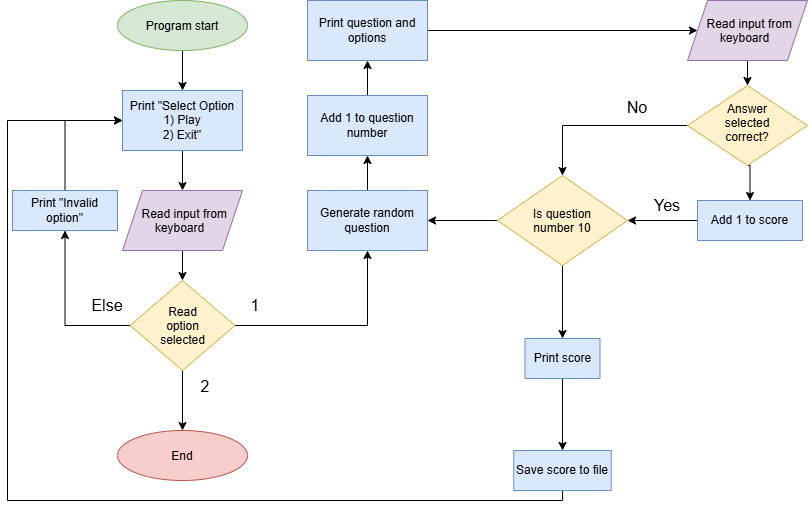

The diagram above was exported from draw.io. Its source (the exported page's mxGraphModel, read from the mxfile embedded in the PNG):
<mxGraphModel dx="934" dy="597" grid="1" gridSize="10" guides="1" tooltips="1" connect="1" arrows="1" fold="1" page="1" pageScale="1" pageWidth="850" pageHeight="1100" math="0" shadow="0">
  <root>
    <mxCell id="0" />
    <mxCell id="1" parent="0" />
    <mxCell id="4x-kOZHkY2M2HF_hqN7Q-4" edge="1" parent="1" source="4x-kOZHkY2M2HF_hqN7Q-2" style="edgeStyle=orthogonalEdgeStyle;rounded=0;orthogonalLoop=1;jettySize=auto;html=1;defaultLabelBackgroundColor=page;entryX=0.5;entryY=0;entryDx=0;entryDy=0;" target="4x-kOZHkY2M2HF_hqN7Q-11" value="">
      <mxGeometry relative="1" as="geometry" />
    </mxCell>
    <mxCell id="4x-kOZHkY2M2HF_hqN7Q-2" parent="1" style="ellipse;whiteSpace=wrap;html=1;shapeInside=1;fillColor=#d5e8d4;strokeColor=#82b366;" value="Program start" vertex="1">
      <mxGeometry height="50" width="130" x="120" y="30" as="geometry" />
    </mxCell>
    <mxCell id="4x-kOZHkY2M2HF_hqN7Q-8" edge="1" parent="1" source="4x-kOZHkY2M2HF_hqN7Q-3" style="edgeStyle=orthogonalEdgeStyle;rounded=0;orthogonalLoop=1;jettySize=auto;html=1;defaultLabelBackgroundColor=page;" target="4x-kOZHkY2M2HF_hqN7Q-7" value="">
      <mxGeometry relative="1" as="geometry" />
    </mxCell>
    <mxCell id="4x-kOZHkY2M2HF_hqN7Q-14" edge="1" parent="1" source="4x-kOZHkY2M2HF_hqN7Q-3" style="edgeStyle=orthogonalEdgeStyle;rounded=0;orthogonalLoop=1;jettySize=auto;html=1;exitX=0;exitY=0.5;exitDx=0;exitDy=0;entryX=0.5;entryY=1;entryDx=0;entryDy=0;defaultLabelBackgroundColor=page;" target="4x-kOZHkY2M2HF_hqN7Q-13">
      <mxGeometry relative="1" as="geometry" />
    </mxCell>
    <mxCell id="UtrBICMwNrqGDfhgrz8x-2" edge="1" parent="1" source="4x-kOZHkY2M2HF_hqN7Q-3" style="edgeStyle=orthogonalEdgeStyle;rounded=0;orthogonalLoop=1;jettySize=auto;html=1;defaultLabelBackgroundColor=page;" target="UtrBICMwNrqGDfhgrz8x-1" value="">
      <mxGeometry relative="1" as="geometry" />
    </mxCell>
    <mxCell id="4x-kOZHkY2M2HF_hqN7Q-3" parent="1" style="rhombus;whiteSpace=wrap;html=1;shapeInside=1;fillColor=#fff2cc;strokeColor=#d6b656;" value="Read option selected" vertex="1">
      <mxGeometry height="90" width="105" x="132.5" y="310" as="geometry" />
    </mxCell>
    <mxCell id="4x-kOZHkY2M2HF_hqN7Q-7" parent="1" style="ellipse;whiteSpace=wrap;html=1;shapeInside=1;fillColor=#f8cecc;strokeColor=#b85450;" value="End" vertex="1">
      <mxGeometry height="50" width="130" x="120" y="460" as="geometry" />
    </mxCell>
    <mxCell id="4x-kOZHkY2M2HF_hqN7Q-10" edge="1" parent="1" source="4x-kOZHkY2M2HF_hqN7Q-9" style="edgeStyle=orthogonalEdgeStyle;rounded=0;orthogonalLoop=1;jettySize=auto;html=1;defaultLabelBackgroundColor=page;" target="4x-kOZHkY2M2HF_hqN7Q-3" value="">
      <mxGeometry relative="1" as="geometry" />
    </mxCell>
    <mxCell id="4x-kOZHkY2M2HF_hqN7Q-9" parent="1" style="shape=parallelogram;perimeter=parallelogramPerimeter;whiteSpace=wrap;html=1;shapeInside=1;fixedSize=1;fillColor=#e1d5e7;strokeColor=#9673a6;" value="Read input from keyboard" vertex="1">
      <mxGeometry height="60" width="120" x="125" y="220" as="geometry" />
    </mxCell>
    <mxCell id="4x-kOZHkY2M2HF_hqN7Q-12" edge="1" parent="1" source="4x-kOZHkY2M2HF_hqN7Q-11" style="edgeStyle=orthogonalEdgeStyle;rounded=0;orthogonalLoop=1;jettySize=auto;html=1;defaultLabelBackgroundColor=page;" target="4x-kOZHkY2M2HF_hqN7Q-9" value="">
      <mxGeometry relative="1" as="geometry" />
    </mxCell>
    <mxCell id="4x-kOZHkY2M2HF_hqN7Q-11" parent="1" style="rounded=0;whiteSpace=wrap;html=1;fillColor=#dae8fc;strokeColor=#6c8ebf;" value="Print &quot;Select Option&lt;div&gt;1) Play&lt;/div&gt;&lt;div&gt;2) Exit&quot;&lt;/div&gt;" vertex="1">
      <mxGeometry height="60" width="120" x="125" y="120" as="geometry" />
    </mxCell>
    <mxCell id="4x-kOZHkY2M2HF_hqN7Q-15" edge="1" parent="1" source="4x-kOZHkY2M2HF_hqN7Q-13" style="edgeStyle=orthogonalEdgeStyle;rounded=0;orthogonalLoop=1;jettySize=auto;html=1;exitX=0.5;exitY=0;exitDx=0;exitDy=0;entryX=0;entryY=0.5;entryDx=0;entryDy=0;defaultLabelBackgroundColor=page;" target="4x-kOZHkY2M2HF_hqN7Q-11">
      <mxGeometry relative="1" as="geometry" />
    </mxCell>
    <mxCell id="4x-kOZHkY2M2HF_hqN7Q-13" parent="1" style="rounded=0;whiteSpace=wrap;html=1;fillColor=#dae8fc;strokeColor=#6c8ebf;" value="Print &quot;Invalid option&quot;" vertex="1">
      <mxGeometry height="40" width="105" x="15" y="220" as="geometry" />
    </mxCell>
    <mxCell id="UtrBICMwNrqGDfhgrz8x-21" edge="1" parent="1" source="UtrBICMwNrqGDfhgrz8x-1" style="edgeStyle=orthogonalEdgeStyle;rounded=0;orthogonalLoop=1;jettySize=auto;html=1;defaultLabelBackgroundColor=page;" target="UtrBICMwNrqGDfhgrz8x-19" value="">
      <mxGeometry relative="1" as="geometry" />
    </mxCell>
    <mxCell id="UtrBICMwNrqGDfhgrz8x-1" parent="1" style="whiteSpace=wrap;html=1;fillColor=#dae8fc;strokeColor=#6c8ebf;" value="Generate random question" vertex="1">
      <mxGeometry height="60" width="120" x="310" y="220" as="geometry" />
    </mxCell>
    <mxCell id="UtrBICMwNrqGDfhgrz8x-6" edge="1" parent="1" source="UtrBICMwNrqGDfhgrz8x-3" style="edgeStyle=orthogonalEdgeStyle;rounded=0;orthogonalLoop=1;jettySize=auto;html=1;defaultLabelBackgroundColor=page;" target="UtrBICMwNrqGDfhgrz8x-5" value="">
      <mxGeometry relative="1" as="geometry" />
    </mxCell>
    <mxCell id="UtrBICMwNrqGDfhgrz8x-3" parent="1" style="whiteSpace=wrap;html=1;fillColor=#dae8fc;strokeColor=#6c8ebf;" value="Print question and options" vertex="1">
      <mxGeometry height="60" width="120" x="310" y="30" as="geometry" />
    </mxCell>
    <mxCell id="UtrBICMwNrqGDfhgrz8x-18" edge="1" parent="1" source="UtrBICMwNrqGDfhgrz8x-5" style="edgeStyle=orthogonalEdgeStyle;rounded=0;orthogonalLoop=1;jettySize=auto;html=1;defaultLabelBackgroundColor=page;" target="UtrBICMwNrqGDfhgrz8x-10" value="">
      <mxGeometry relative="1" as="geometry" />
    </mxCell>
    <mxCell id="UtrBICMwNrqGDfhgrz8x-5" parent="1" style="shape=parallelogram;perimeter=parallelogramPerimeter;whiteSpace=wrap;html=1;shapeInside=1;fixedSize=1;fillColor=#e1d5e7;strokeColor=#9673a6;" value="Read input from keyboard" vertex="1">
      <mxGeometry height="60" width="120" x="690" y="30" as="geometry" />
    </mxCell>
    <mxCell id="UtrBICMwNrqGDfhgrz8x-15" edge="1" parent="1" source="UtrBICMwNrqGDfhgrz8x-10" style="edgeStyle=orthogonalEdgeStyle;rounded=0;orthogonalLoop=1;jettySize=auto;html=1;exitX=0.5;exitY=1;exitDx=0;exitDy=0;entryX=0.5;entryY=0;entryDx=0;entryDy=0;defaultLabelBackgroundColor=page;" target="UtrBICMwNrqGDfhgrz8x-11">
      <mxGeometry relative="1" as="geometry" />
    </mxCell>
    <mxCell id="UtrBICMwNrqGDfhgrz8x-26" edge="1" parent="1" source="UtrBICMwNrqGDfhgrz8x-10" style="edgeStyle=orthogonalEdgeStyle;rounded=0;orthogonalLoop=1;jettySize=auto;html=1;exitX=0;exitY=0.5;exitDx=0;exitDy=0;entryX=0.5;entryY=0;entryDx=0;entryDy=0;defaultLabelBackgroundColor=page;" target="UtrBICMwNrqGDfhgrz8x-22">
      <mxGeometry relative="1" as="geometry" />
    </mxCell>
    <mxCell id="UtrBICMwNrqGDfhgrz8x-10" parent="1" style="rhombus;whiteSpace=wrap;html=1;shapeInside=1;fillColor=#fff2cc;strokeColor=#d6b656;" value="Answer selected correct?" vertex="1">
      <mxGeometry height="80" width="120" x="690" y="115" as="geometry" />
    </mxCell>
    <mxCell id="UtrBICMwNrqGDfhgrz8x-25" edge="1" parent="1" source="UtrBICMwNrqGDfhgrz8x-11" style="edgeStyle=orthogonalEdgeStyle;rounded=0;orthogonalLoop=1;jettySize=auto;html=1;defaultLabelBackgroundColor=page;" target="UtrBICMwNrqGDfhgrz8x-22" value="">
      <mxGeometry relative="1" as="geometry" />
    </mxCell>
    <mxCell id="UtrBICMwNrqGDfhgrz8x-11" parent="1" style="rounded=0;whiteSpace=wrap;html=1;fillColor=#dae8fc;strokeColor=#6c8ebf;" value="Add 1 to score" vertex="1">
      <mxGeometry height="40" width="105" x="700" y="230" as="geometry" />
    </mxCell>
    <mxCell id="UtrBICMwNrqGDfhgrz8x-20" edge="1" parent="1" source="UtrBICMwNrqGDfhgrz8x-19" style="edgeStyle=orthogonalEdgeStyle;rounded=0;orthogonalLoop=1;jettySize=auto;html=1;defaultLabelBackgroundColor=page;" target="UtrBICMwNrqGDfhgrz8x-3" value="">
      <mxGeometry relative="1" as="geometry" />
    </mxCell>
    <mxCell id="UtrBICMwNrqGDfhgrz8x-19" parent="1" style="rounded=0;whiteSpace=wrap;html=1;fillColor=#dae8fc;strokeColor=#6c8ebf;" value="Add 1 to question number" vertex="1">
      <mxGeometry height="60" width="120" x="310" y="125" as="geometry" />
    </mxCell>
    <mxCell id="UtrBICMwNrqGDfhgrz8x-24" edge="1" parent="1" source="UtrBICMwNrqGDfhgrz8x-22" style="edgeStyle=orthogonalEdgeStyle;rounded=0;orthogonalLoop=1;jettySize=auto;html=1;defaultLabelBackgroundColor=page;" target="UtrBICMwNrqGDfhgrz8x-1" value="">
      <mxGeometry relative="1" as="geometry" />
    </mxCell>
    <mxCell id="UtrBICMwNrqGDfhgrz8x-28" edge="1" parent="1" source="UtrBICMwNrqGDfhgrz8x-22" style="edgeStyle=orthogonalEdgeStyle;rounded=0;orthogonalLoop=1;jettySize=auto;html=1;defaultLabelBackgroundColor=page;" target="UtrBICMwNrqGDfhgrz8x-27" value="">
      <mxGeometry relative="1" as="geometry" />
    </mxCell>
    <mxCell id="UtrBICMwNrqGDfhgrz8x-22" parent="1" style="rhombus;whiteSpace=wrap;html=1;shapeInside=1;fillColor=#fff2cc;strokeColor=#d6b656;" value="Is question number 10" vertex="1">
      <mxGeometry height="90" width="130" x="500" y="205" as="geometry" />
    </mxCell>
    <mxCell id="UtrBICMwNrqGDfhgrz8x-30" edge="1" parent="1" source="UtrBICMwNrqGDfhgrz8x-27" style="edgeStyle=orthogonalEdgeStyle;rounded=0;orthogonalLoop=1;jettySize=auto;html=1;exitX=0.5;exitY=1;exitDx=0;exitDy=0;entryX=0.5;entryY=0;entryDx=0;entryDy=0;defaultLabelBackgroundColor=page;" target="UtrBICMwNrqGDfhgrz8x-29">
      <mxGeometry relative="1" as="geometry" />
    </mxCell>
    <mxCell id="UtrBICMwNrqGDfhgrz8x-27" parent="1" style="whiteSpace=wrap;html=1;fillColor=#dae8fc;strokeColor=#6c8ebf;" value="Print score" vertex="1">
      <mxGeometry height="40" width="75" x="527.5" y="368" as="geometry" />
    </mxCell>
    <mxCell id="UtrBICMwNrqGDfhgrz8x-32" edge="1" parent="1" source="UtrBICMwNrqGDfhgrz8x-29" style="edgeStyle=orthogonalEdgeStyle;rounded=0;orthogonalLoop=1;jettySize=auto;html=1;entryX=0;entryY=0.5;entryDx=0;entryDy=0;defaultLabelBackgroundColor=page;" target="4x-kOZHkY2M2HF_hqN7Q-11">
      <mxGeometry relative="1" x="-0.21" as="geometry">
        <Array as="points">
          <mxPoint x="565.1" y="530" />
          <mxPoint x="10" y="530" />
          <mxPoint x="10" y="150" />
        </Array>
      </mxGeometry>
    </mxCell>
    <mxCell id="UtrBICMwNrqGDfhgrz8x-29" parent="1" style="rounded=0;whiteSpace=wrap;html=1;fillColor=#dae8fc;strokeColor=#6c8ebf;" value="Save score to file" vertex="1">
      <mxGeometry height="40" width="97.5" x="516.25" y="480" as="geometry" />
    </mxCell>
    <mxCell id="UtrBICMwNrqGDfhgrz8x-33" parent="1" style="text;html=1;whiteSpace=wrap;strokeColor=none;fillColor=none;align=center;verticalAlign=middle;rounded=0;" value="&lt;font style=&quot;font-size: 16px;&quot;&gt;1&lt;/font&gt;" vertex="1">
      <mxGeometry height="30" width="60" x="228" y="320" as="geometry" />
    </mxCell>
    <mxCell id="UtrBICMwNrqGDfhgrz8x-35" parent="1" style="text;html=1;whiteSpace=wrap;strokeColor=none;fillColor=none;align=center;verticalAlign=middle;rounded=0;" value="&lt;font style=&quot;font-size: 16px;&quot;&gt;2&lt;/font&gt;" vertex="1">
      <mxGeometry height="30" width="60" x="178" y="401" as="geometry" />
    </mxCell>
    <mxCell id="UtrBICMwNrqGDfhgrz8x-36" parent="1" style="text;html=1;whiteSpace=wrap;strokeColor=none;fillColor=none;align=center;verticalAlign=middle;rounded=0;" value="&lt;font style=&quot;font-size: 16px;&quot;&gt;Else&lt;/font&gt;" vertex="1">
      <mxGeometry height="30" width="60" x="80" y="320" as="geometry" />
    </mxCell>
    <mxCell id="UtrBICMwNrqGDfhgrz8x-37" parent="1" style="text;html=1;whiteSpace=wrap;strokeColor=none;fillColor=none;align=center;verticalAlign=middle;rounded=0;" value="&lt;font style=&quot;font-size: 16px;&quot;&gt;Yes&lt;/font&gt;" vertex="1">
      <mxGeometry height="30" width="60" x="640" y="220" as="geometry" />
    </mxCell>
    <mxCell id="UtrBICMwNrqGDfhgrz8x-38" parent="1" style="text;html=1;whiteSpace=wrap;strokeColor=none;fillColor=none;align=center;verticalAlign=middle;rounded=0;" value="&lt;font style=&quot;font-size: 16px;&quot;&gt;No&lt;/font&gt;" vertex="1">
      <mxGeometry height="30" width="60" x="610" y="122" as="geometry" />
    </mxCell>
  </root>
</mxGraphModel>